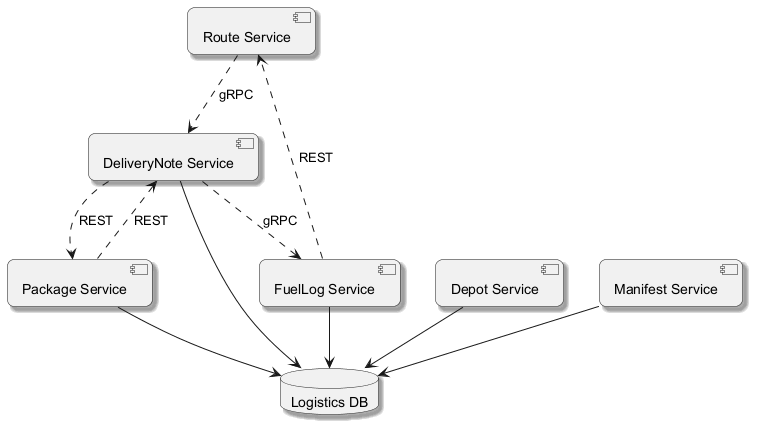

The diagram above was rendered by PlantUML. Its source (embedded in the PNG):
@startuml
skinparam backgroundColor #FFFFFF
skinparam roundCorner 15
skinparam shadowing true
component "Route Service" as C_RouteService
component "Depot Service" as C_DepotService
component "DeliveryNote Service" as C_DeliveryNoteService
component "Manifest Service" as C_ManifestService
component "FuelLog Service" as C_FuelLogService
component "Package Service" as C_PackageService
database "Logistics DB" as DB_logistics
C_DepotService --> DB_logistics
C_DeliveryNoteService --> DB_logistics
C_ManifestService --> DB_logistics
C_FuelLogService --> DB_logistics
C_PackageService --> DB_logistics
C_PackageService ..> C_DeliveryNoteService : REST
C_FuelLogService ..> C_RouteService : REST
C_RouteService ..> C_DeliveryNoteService : gRPC
C_DeliveryNoteService ..> C_PackageService : REST
C_DeliveryNoteService ..> C_FuelLogService : gRPC
@enduml